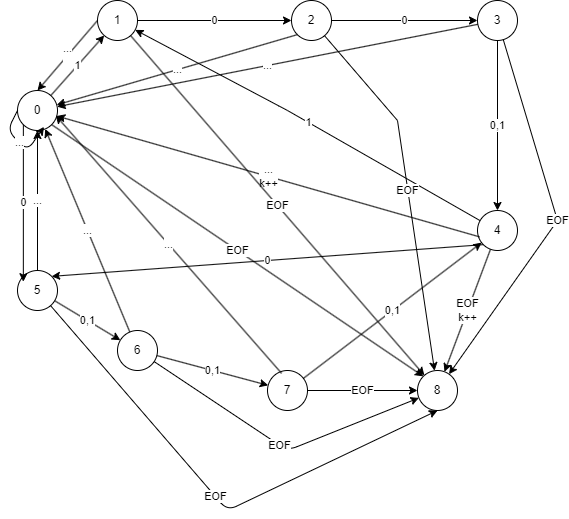

The diagram above was exported from draw.io. Its source (the exported page's mxGraphModel, read from the mxfile embedded in the PNG):
<mxGraphModel dx="784" dy="537" grid="1" gridSize="10" guides="1" tooltips="1" connect="1" arrows="1" fold="1" page="1" pageScale="1" pageWidth="827" pageHeight="1169" math="0" shadow="0">
  <root>
    <mxCell id="0" />
    <mxCell id="1" parent="0" />
    <mxCell id="G3x9PiCHhmcGOoQY3nZt-1" value="0" style="ellipse;whiteSpace=wrap;html=1;aspect=fixed;" vertex="1" parent="1">
      <mxGeometry x="120" y="200" width="40" height="40" as="geometry" />
    </mxCell>
    <mxCell id="G3x9PiCHhmcGOoQY3nZt-5" value="" style="curved=1;endArrow=classic;html=1;rounded=0;strokeColor=none;" edge="1" parent="1">
      <mxGeometry width="50" height="50" relative="1" as="geometry">
        <mxPoint x="389" y="360" as="sourcePoint" />
        <mxPoint x="439" y="310" as="targetPoint" />
        <Array as="points">
          <mxPoint x="439" y="360" />
          <mxPoint x="389" y="310" />
        </Array>
      </mxGeometry>
    </mxCell>
    <mxCell id="G3x9PiCHhmcGOoQY3nZt-9" value="1" style="ellipse;whiteSpace=wrap;html=1;aspect=fixed;" vertex="1" parent="1">
      <mxGeometry x="200" y="110" width="40" height="40" as="geometry" />
    </mxCell>
    <mxCell id="G3x9PiCHhmcGOoQY3nZt-10" value="2" style="ellipse;whiteSpace=wrap;html=1;aspect=fixed;" vertex="1" parent="1">
      <mxGeometry x="394" y="110" width="40" height="40" as="geometry" />
    </mxCell>
    <mxCell id="G3x9PiCHhmcGOoQY3nZt-11" value="3" style="ellipse;whiteSpace=wrap;html=1;aspect=fixed;" vertex="1" parent="1">
      <mxGeometry x="580" y="110" width="40" height="40" as="geometry" />
    </mxCell>
    <mxCell id="G3x9PiCHhmcGOoQY3nZt-12" value="4" style="ellipse;whiteSpace=wrap;html=1;aspect=fixed;" vertex="1" parent="1">
      <mxGeometry x="580" y="320" width="40" height="40" as="geometry" />
    </mxCell>
    <mxCell id="G3x9PiCHhmcGOoQY3nZt-13" value="5" style="ellipse;whiteSpace=wrap;html=1;aspect=fixed;" vertex="1" parent="1">
      <mxGeometry x="120" y="380" width="40" height="40" as="geometry" />
    </mxCell>
    <mxCell id="G3x9PiCHhmcGOoQY3nZt-15" value="6" style="ellipse;whiteSpace=wrap;html=1;aspect=fixed;" vertex="1" parent="1">
      <mxGeometry x="220" y="440" width="40" height="40" as="geometry" />
    </mxCell>
    <mxCell id="G3x9PiCHhmcGOoQY3nZt-16" value="7" style="ellipse;whiteSpace=wrap;html=1;aspect=fixed;" vertex="1" parent="1">
      <mxGeometry x="370" y="480" width="40" height="40" as="geometry" />
    </mxCell>
    <mxCell id="G3x9PiCHhmcGOoQY3nZt-18" value="1" style="endArrow=classic;html=1;rounded=0;" edge="1" parent="1" source="G3x9PiCHhmcGOoQY3nZt-1" target="G3x9PiCHhmcGOoQY3nZt-9">
      <mxGeometry width="50" height="50" relative="1" as="geometry">
        <mxPoint x="320" y="230" as="sourcePoint" />
        <mxPoint x="370" y="180" as="targetPoint" />
      </mxGeometry>
    </mxCell>
    <mxCell id="G3x9PiCHhmcGOoQY3nZt-19" value="0" style="endArrow=classic;html=1;rounded=0;entryX=0.146;entryY=0.279;entryDx=0;entryDy=0;entryPerimeter=0;exitX=0;exitY=1;exitDx=0;exitDy=0;" edge="1" parent="1" source="G3x9PiCHhmcGOoQY3nZt-1" target="G3x9PiCHhmcGOoQY3nZt-13">
      <mxGeometry width="50" height="50" relative="1" as="geometry">
        <mxPoint x="320" y="230" as="sourcePoint" />
        <mxPoint x="370" y="180" as="targetPoint" />
      </mxGeometry>
    </mxCell>
    <mxCell id="G3x9PiCHhmcGOoQY3nZt-20" value="0" style="endArrow=classic;html=1;rounded=0;" edge="1" parent="1" source="G3x9PiCHhmcGOoQY3nZt-9" target="G3x9PiCHhmcGOoQY3nZt-10">
      <mxGeometry width="50" height="50" relative="1" as="geometry">
        <mxPoint x="320" y="230" as="sourcePoint" />
        <mxPoint x="370" y="180" as="targetPoint" />
      </mxGeometry>
    </mxCell>
    <mxCell id="G3x9PiCHhmcGOoQY3nZt-22" value="0" style="endArrow=classic;html=1;rounded=0;" edge="1" parent="1" source="G3x9PiCHhmcGOoQY3nZt-10" target="G3x9PiCHhmcGOoQY3nZt-11">
      <mxGeometry width="50" height="50" relative="1" as="geometry">
        <mxPoint x="340" y="140" as="sourcePoint" />
        <mxPoint x="400" y="90" as="targetPoint" />
      </mxGeometry>
    </mxCell>
    <mxCell id="G3x9PiCHhmcGOoQY3nZt-23" value="0,1" style="endArrow=classic;html=1;rounded=0;" edge="1" parent="1" source="G3x9PiCHhmcGOoQY3nZt-11" target="G3x9PiCHhmcGOoQY3nZt-12">
      <mxGeometry width="50" height="50" relative="1" as="geometry">
        <mxPoint x="320" y="230" as="sourcePoint" />
        <mxPoint x="370" y="180" as="targetPoint" />
      </mxGeometry>
    </mxCell>
    <mxCell id="G3x9PiCHhmcGOoQY3nZt-24" value="0,1" style="endArrow=classic;html=1;rounded=0;" edge="1" parent="1" source="G3x9PiCHhmcGOoQY3nZt-13" target="G3x9PiCHhmcGOoQY3nZt-15">
      <mxGeometry width="50" height="50" relative="1" as="geometry">
        <mxPoint x="320" y="230" as="sourcePoint" />
        <mxPoint x="370" y="180" as="targetPoint" />
      </mxGeometry>
    </mxCell>
    <mxCell id="G3x9PiCHhmcGOoQY3nZt-25" value="0,1" style="endArrow=classic;html=1;rounded=0;" edge="1" parent="1" source="G3x9PiCHhmcGOoQY3nZt-15" target="G3x9PiCHhmcGOoQY3nZt-16">
      <mxGeometry width="50" height="50" relative="1" as="geometry">
        <mxPoint x="320" y="230" as="sourcePoint" />
        <mxPoint x="370" y="180" as="targetPoint" />
      </mxGeometry>
    </mxCell>
    <mxCell id="G3x9PiCHhmcGOoQY3nZt-26" value="0,1" style="endArrow=classic;html=1;rounded=0;" edge="1" parent="1" source="G3x9PiCHhmcGOoQY3nZt-16" target="G3x9PiCHhmcGOoQY3nZt-12">
      <mxGeometry width="50" height="50" relative="1" as="geometry">
        <mxPoint x="320" y="230" as="sourcePoint" />
        <mxPoint x="560" y="300" as="targetPoint" />
      </mxGeometry>
    </mxCell>
    <mxCell id="G3x9PiCHhmcGOoQY3nZt-28" value="..." style="endArrow=classic;html=1;rounded=0;exitX=0;exitY=1;exitDx=0;exitDy=0;" edge="1" parent="1" source="G3x9PiCHhmcGOoQY3nZt-10" target="G3x9PiCHhmcGOoQY3nZt-1">
      <mxGeometry width="50" height="50" relative="1" as="geometry">
        <mxPoint x="320" y="230" as="sourcePoint" />
        <mxPoint x="370" y="180" as="targetPoint" />
      </mxGeometry>
    </mxCell>
    <mxCell id="G3x9PiCHhmcGOoQY3nZt-29" value="...&lt;div&gt;&lt;br&gt;&lt;/div&gt;" style="endArrow=classic;html=1;rounded=0;entryX=0.5;entryY=0;entryDx=0;entryDy=0;exitX=0;exitY=0.5;exitDx=0;exitDy=0;" edge="1" parent="1" source="G3x9PiCHhmcGOoQY3nZt-9" target="G3x9PiCHhmcGOoQY3nZt-1">
      <mxGeometry width="50" height="50" relative="1" as="geometry">
        <mxPoint x="320" y="230" as="sourcePoint" />
        <mxPoint x="370" y="180" as="targetPoint" />
      </mxGeometry>
    </mxCell>
    <mxCell id="G3x9PiCHhmcGOoQY3nZt-30" value="..." style="endArrow=classic;html=1;rounded=1;curved=0;exitX=0;exitY=0.5;exitDx=0;exitDy=0;entryX=0.663;entryY=0.909;entryDx=0;entryDy=0;entryPerimeter=0;" edge="1" parent="1" source="G3x9PiCHhmcGOoQY3nZt-1" target="G3x9PiCHhmcGOoQY3nZt-1">
      <mxGeometry width="50" height="50" relative="1" as="geometry">
        <mxPoint x="320" y="230" as="sourcePoint" />
        <mxPoint x="150" y="234" as="targetPoint" />
        <Array as="points">
          <mxPoint x="110" y="240" />
          <mxPoint x="130" y="260" />
        </Array>
      </mxGeometry>
    </mxCell>
    <mxCell id="G3x9PiCHhmcGOoQY3nZt-31" value="..." style="endArrow=classic;html=1;rounded=0;" edge="1" parent="1" source="G3x9PiCHhmcGOoQY3nZt-11" target="G3x9PiCHhmcGOoQY3nZt-1">
      <mxGeometry width="50" height="50" relative="1" as="geometry">
        <mxPoint x="320" y="230" as="sourcePoint" />
        <mxPoint x="370" y="180" as="targetPoint" />
      </mxGeometry>
    </mxCell>
    <mxCell id="G3x9PiCHhmcGOoQY3nZt-32" value="1" style="endArrow=classic;html=1;rounded=1;curved=0;" edge="1" parent="1" source="G3x9PiCHhmcGOoQY3nZt-12" target="G3x9PiCHhmcGOoQY3nZt-9">
      <mxGeometry x="0.002" width="50" height="50" relative="1" as="geometry">
        <mxPoint x="320" y="230" as="sourcePoint" />
        <mxPoint x="330" y="230" as="targetPoint" />
        <Array as="points">
          <mxPoint x="390" y="220" />
        </Array>
        <mxPoint as="offset" />
      </mxGeometry>
    </mxCell>
    <mxCell id="G3x9PiCHhmcGOoQY3nZt-33" value="0" style="endArrow=classic;html=1;rounded=0;exitX=0;exitY=1;exitDx=0;exitDy=0;entryX=1;entryY=0;entryDx=0;entryDy=0;" edge="1" parent="1" source="G3x9PiCHhmcGOoQY3nZt-12" target="G3x9PiCHhmcGOoQY3nZt-13">
      <mxGeometry width="50" height="50" relative="1" as="geometry">
        <mxPoint x="320" y="230" as="sourcePoint" />
        <mxPoint x="370" y="180" as="targetPoint" />
      </mxGeometry>
    </mxCell>
    <mxCell id="G3x9PiCHhmcGOoQY3nZt-34" value="...&lt;br&gt;k++" style="endArrow=classic;html=1;rounded=0;exitX=0.051;exitY=0.659;exitDx=0;exitDy=0;exitPerimeter=0;" edge="1" parent="1" source="G3x9PiCHhmcGOoQY3nZt-12" target="G3x9PiCHhmcGOoQY3nZt-1">
      <mxGeometry width="50" height="50" relative="1" as="geometry">
        <mxPoint x="320" y="230" as="sourcePoint" />
        <mxPoint x="370" y="180" as="targetPoint" />
      </mxGeometry>
    </mxCell>
    <mxCell id="G3x9PiCHhmcGOoQY3nZt-35" value="..." style="endArrow=classic;html=1;rounded=0;entryX=0.5;entryY=1;entryDx=0;entryDy=0;exitX=0.5;exitY=0;exitDx=0;exitDy=0;" edge="1" parent="1" source="G3x9PiCHhmcGOoQY3nZt-13" target="G3x9PiCHhmcGOoQY3nZt-1">
      <mxGeometry width="50" height="50" relative="1" as="geometry">
        <mxPoint x="230" y="286" as="sourcePoint" />
        <mxPoint x="370" y="180" as="targetPoint" />
      </mxGeometry>
    </mxCell>
    <mxCell id="G3x9PiCHhmcGOoQY3nZt-36" value="..." style="endArrow=classic;html=1;rounded=0;" edge="1" parent="1" source="G3x9PiCHhmcGOoQY3nZt-15" target="G3x9PiCHhmcGOoQY3nZt-1">
      <mxGeometry width="50" height="50" relative="1" as="geometry">
        <mxPoint x="320" y="230" as="sourcePoint" />
        <mxPoint x="370" y="180" as="targetPoint" />
      </mxGeometry>
    </mxCell>
    <mxCell id="G3x9PiCHhmcGOoQY3nZt-37" value="..." style="endArrow=classic;html=1;rounded=0;exitX=0.353;exitY=0.072;exitDx=0;exitDy=0;exitPerimeter=0;entryX=0.956;entryY=0.624;entryDx=0;entryDy=0;entryPerimeter=0;" edge="1" parent="1" source="G3x9PiCHhmcGOoQY3nZt-16" target="G3x9PiCHhmcGOoQY3nZt-1">
      <mxGeometry width="50" height="50" relative="1" as="geometry">
        <mxPoint x="320" y="230" as="sourcePoint" />
        <mxPoint x="370" y="180" as="targetPoint" />
      </mxGeometry>
    </mxCell>
    <mxCell id="G3x9PiCHhmcGOoQY3nZt-41" value="8" style="ellipse;whiteSpace=wrap;html=1;aspect=fixed;" vertex="1" parent="1">
      <mxGeometry x="520" y="480" width="40" height="40" as="geometry" />
    </mxCell>
    <mxCell id="G3x9PiCHhmcGOoQY3nZt-42" value="EOF" style="endArrow=classic;html=1;rounded=0;exitX=1;exitY=1;exitDx=0;exitDy=0;entryX=0;entryY=0;entryDx=0;entryDy=0;" edge="1" parent="1" source="G3x9PiCHhmcGOoQY3nZt-1" target="G3x9PiCHhmcGOoQY3nZt-41">
      <mxGeometry width="50" height="50" relative="1" as="geometry">
        <mxPoint x="190.00062795902988" y="270.00321812214383" as="sourcePoint" />
        <mxPoint x="401.37" y="352.73" as="targetPoint" />
      </mxGeometry>
    </mxCell>
    <mxCell id="G3x9PiCHhmcGOoQY3nZt-43" value="EOF" style="endArrow=classic;html=1;rounded=0;entryX=0;entryY=0.5;entryDx=0;entryDy=0;" edge="1" parent="1" source="G3x9PiCHhmcGOoQY3nZt-16" target="G3x9PiCHhmcGOoQY3nZt-41">
      <mxGeometry width="50" height="50" relative="1" as="geometry">
        <mxPoint x="320" y="430" as="sourcePoint" />
        <mxPoint x="370" y="380" as="targetPoint" />
      </mxGeometry>
    </mxCell>
    <mxCell id="G3x9PiCHhmcGOoQY3nZt-44" value="EOF" style="endArrow=classic;html=1;rounded=1;curved=0;" edge="1" parent="1" source="G3x9PiCHhmcGOoQY3nZt-15" target="G3x9PiCHhmcGOoQY3nZt-41">
      <mxGeometry width="50" height="50" relative="1" as="geometry">
        <mxPoint x="320" y="430" as="sourcePoint" />
        <mxPoint x="370" y="380" as="targetPoint" />
        <Array as="points">
          <mxPoint x="390" y="560" />
        </Array>
      </mxGeometry>
    </mxCell>
    <mxCell id="G3x9PiCHhmcGOoQY3nZt-45" value="EOF" style="endArrow=classic;html=1;rounded=1;entryX=0.5;entryY=1;entryDx=0;entryDy=0;curved=0;" edge="1" parent="1" source="G3x9PiCHhmcGOoQY3nZt-13" target="G3x9PiCHhmcGOoQY3nZt-41">
      <mxGeometry width="50" height="50" relative="1" as="geometry">
        <mxPoint x="320" y="430" as="sourcePoint" />
        <mxPoint x="370" y="380" as="targetPoint" />
        <Array as="points">
          <mxPoint x="330" y="620" />
        </Array>
      </mxGeometry>
    </mxCell>
    <mxCell id="G3x9PiCHhmcGOoQY3nZt-46" value="EOF&lt;br&gt;k++" style="endArrow=classic;html=1;rounded=0;" edge="1" parent="1" source="G3x9PiCHhmcGOoQY3nZt-12" target="G3x9PiCHhmcGOoQY3nZt-41">
      <mxGeometry width="50" height="50" relative="1" as="geometry">
        <mxPoint x="320" y="430" as="sourcePoint" />
        <mxPoint x="370" y="380" as="targetPoint" />
      </mxGeometry>
    </mxCell>
    <mxCell id="G3x9PiCHhmcGOoQY3nZt-47" value="EOF" style="endArrow=classic;html=1;rounded=0;" edge="1" parent="1" source="G3x9PiCHhmcGOoQY3nZt-9" target="G3x9PiCHhmcGOoQY3nZt-41">
      <mxGeometry width="50" height="50" relative="1" as="geometry">
        <mxPoint x="320" y="360" as="sourcePoint" />
        <mxPoint x="370" y="310" as="targetPoint" />
      </mxGeometry>
    </mxCell>
    <mxCell id="G3x9PiCHhmcGOoQY3nZt-48" value="EOF" style="endArrow=classic;html=1;rounded=0;" edge="1" parent="1" source="G3x9PiCHhmcGOoQY3nZt-10" target="G3x9PiCHhmcGOoQY3nZt-41">
      <mxGeometry width="50" height="50" relative="1" as="geometry">
        <mxPoint x="320" y="360" as="sourcePoint" />
        <mxPoint x="370" y="310" as="targetPoint" />
        <Array as="points">
          <mxPoint x="500" y="230" />
        </Array>
      </mxGeometry>
    </mxCell>
    <mxCell id="G3x9PiCHhmcGOoQY3nZt-49" value="EOF" style="endArrow=classic;html=1;rounded=0;" edge="1" parent="1" source="G3x9PiCHhmcGOoQY3nZt-11" target="G3x9PiCHhmcGOoQY3nZt-41">
      <mxGeometry width="50" height="50" relative="1" as="geometry">
        <mxPoint x="320" y="360" as="sourcePoint" />
        <mxPoint x="370" y="310" as="targetPoint" />
        <Array as="points">
          <mxPoint x="660" y="330" />
        </Array>
      </mxGeometry>
    </mxCell>
  </root>
</mxGraphModel>